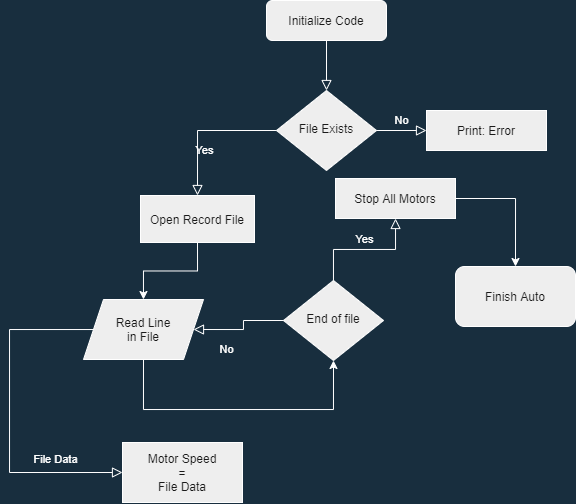

The diagram above was exported from draw.io. Its source (the exported page's mxGraphModel, read from the mxfile embedded in the PNG):
<mxGraphModel dx="1822" dy="768" grid="0" gridSize="10" guides="1" tooltips="1" connect="1" arrows="1" fold="1" page="0" pageScale="1" pageWidth="827" pageHeight="1169" background="#182E3E" math="0" shadow="0">
  <root>
    <mxCell id="WIyWlLk6GJQsqaUBKTNV-0" />
    <mxCell id="WIyWlLk6GJQsqaUBKTNV-1" parent="WIyWlLk6GJQsqaUBKTNV-0" />
    <mxCell id="WIyWlLk6GJQsqaUBKTNV-2" value="" style="rounded=0;html=1;jettySize=auto;orthogonalLoop=1;fontSize=11;endArrow=block;endFill=0;endSize=8;strokeWidth=1;shadow=0;labelBackgroundColor=none;edgeStyle=orthogonalEdgeStyle;strokeColor=#FFFFFF;fontColor=#FFFFFF;" parent="WIyWlLk6GJQsqaUBKTNV-1" source="WIyWlLk6GJQsqaUBKTNV-3" target="WIyWlLk6GJQsqaUBKTNV-6" edge="1">
      <mxGeometry relative="1" as="geometry" />
    </mxCell>
    <mxCell id="WIyWlLk6GJQsqaUBKTNV-3" value="Initialize Code" style="rounded=1;whiteSpace=wrap;html=1;fontSize=12;glass=0;strokeWidth=1;shadow=0;fillColor=#EEEEEE;strokeColor=#FFFFFF;fontColor=#1A1A1A;" parent="WIyWlLk6GJQsqaUBKTNV-1" vertex="1">
      <mxGeometry x="160" y="80" width="120" height="40" as="geometry" />
    </mxCell>
    <mxCell id="WIyWlLk6GJQsqaUBKTNV-4" value="Yes" style="rounded=0;html=1;jettySize=auto;orthogonalLoop=1;fontSize=11;endArrow=block;endFill=0;endSize=8;strokeWidth=1;shadow=0;labelBackgroundColor=none;edgeStyle=orthogonalEdgeStyle;strokeColor=#FFFFFF;fontColor=#FFFFFF;entryX=0.5;entryY=0;entryDx=0;entryDy=0;" parent="WIyWlLk6GJQsqaUBKTNV-1" source="WIyWlLk6GJQsqaUBKTNV-6" target="Qx7RZ78k2fdgMuMbsPJ7-0" edge="1">
      <mxGeometry y="20" relative="1" as="geometry">
        <mxPoint as="offset" />
      </mxGeometry>
    </mxCell>
    <mxCell id="WIyWlLk6GJQsqaUBKTNV-5" value="No" style="edgeStyle=orthogonalEdgeStyle;rounded=0;html=1;jettySize=auto;orthogonalLoop=1;fontSize=11;endArrow=block;endFill=0;endSize=8;strokeWidth=1;shadow=0;labelBackgroundColor=none;strokeColor=#FFFFFF;fontColor=#FFFFFF;" parent="WIyWlLk6GJQsqaUBKTNV-1" source="WIyWlLk6GJQsqaUBKTNV-6" target="WIyWlLk6GJQsqaUBKTNV-7" edge="1">
      <mxGeometry y="10" relative="1" as="geometry">
        <mxPoint as="offset" />
      </mxGeometry>
    </mxCell>
    <mxCell id="WIyWlLk6GJQsqaUBKTNV-6" value="File Exists" style="rhombus;whiteSpace=wrap;html=1;shadow=0;fontFamily=Helvetica;fontSize=12;align=center;strokeWidth=1;spacing=6;spacingTop=-4;fillColor=#EEEEEE;strokeColor=#FFFFFF;fontColor=#1A1A1A;" parent="WIyWlLk6GJQsqaUBKTNV-1" vertex="1">
      <mxGeometry x="170" y="170" width="100" height="80" as="geometry" />
    </mxCell>
    <mxCell id="WIyWlLk6GJQsqaUBKTNV-7" value="Print: Error" style="rounded=0;whiteSpace=wrap;html=1;fontSize=12;glass=0;strokeWidth=1;shadow=0;fillColor=#EEEEEE;strokeColor=#FFFFFF;fontColor=#1A1A1A;" parent="WIyWlLk6GJQsqaUBKTNV-1" vertex="1">
      <mxGeometry x="320" y="190" width="120" height="40" as="geometry" />
    </mxCell>
    <mxCell id="WIyWlLk6GJQsqaUBKTNV-8" value="No" style="rounded=0;html=1;jettySize=auto;orthogonalLoop=1;fontSize=11;endArrow=block;endFill=0;endSize=8;strokeWidth=1;shadow=0;labelBackgroundColor=none;edgeStyle=orthogonalEdgeStyle;strokeColor=#FFFFFF;fontColor=#FFFFFF;entryX=1;entryY=0.5;entryDx=0;entryDy=0;" parent="WIyWlLk6GJQsqaUBKTNV-1" source="WIyWlLk6GJQsqaUBKTNV-10" target="Qx7RZ78k2fdgMuMbsPJ7-1" edge="1">
      <mxGeometry x="0.3333" y="20" relative="1" as="geometry">
        <mxPoint as="offset" />
        <mxPoint x="220" y="550" as="targetPoint" />
      </mxGeometry>
    </mxCell>
    <mxCell id="WIyWlLk6GJQsqaUBKTNV-9" value="Yes" style="edgeStyle=orthogonalEdgeStyle;rounded=0;html=1;jettySize=auto;orthogonalLoop=1;fontSize=11;endArrow=block;endFill=0;endSize=8;strokeWidth=1;shadow=0;labelBackgroundColor=none;strokeColor=#FFFFFF;fontColor=#FFFFFF;" parent="WIyWlLk6GJQsqaUBKTNV-1" source="WIyWlLk6GJQsqaUBKTNV-10" target="WIyWlLk6GJQsqaUBKTNV-12" edge="1">
      <mxGeometry y="10" relative="1" as="geometry">
        <mxPoint as="offset" />
      </mxGeometry>
    </mxCell>
    <mxCell id="WIyWlLk6GJQsqaUBKTNV-10" value="End of file" style="rhombus;whiteSpace=wrap;html=1;shadow=0;fontFamily=Helvetica;fontSize=12;align=center;strokeWidth=1;spacing=6;spacingTop=-4;fillColor=#EEEEEE;strokeColor=#FFFFFF;fontColor=#1A1A1A;" parent="WIyWlLk6GJQsqaUBKTNV-1" vertex="1">
      <mxGeometry x="177" y="360" width="100" height="80" as="geometry" />
    </mxCell>
    <mxCell id="Qx7RZ78k2fdgMuMbsPJ7-5" style="edgeStyle=orthogonalEdgeStyle;rounded=0;sketch=0;orthogonalLoop=1;jettySize=auto;html=1;exitX=1;exitY=0.5;exitDx=0;exitDy=0;entryX=0.5;entryY=0;entryDx=0;entryDy=0;fontColor=#FFFFFF;strokeColor=#FFFFFF;" edge="1" parent="WIyWlLk6GJQsqaUBKTNV-1" source="WIyWlLk6GJQsqaUBKTNV-12" target="Qx7RZ78k2fdgMuMbsPJ7-4">
      <mxGeometry relative="1" as="geometry" />
    </mxCell>
    <mxCell id="WIyWlLk6GJQsqaUBKTNV-12" value="Stop All Motors" style="rounded=0;whiteSpace=wrap;html=1;fontSize=12;glass=0;strokeWidth=1;shadow=0;fillColor=#EEEEEE;strokeColor=#FFFFFF;fontColor=#1A1A1A;" parent="WIyWlLk6GJQsqaUBKTNV-1" vertex="1">
      <mxGeometry x="229" y="258" width="120" height="40" as="geometry" />
    </mxCell>
    <mxCell id="Qx7RZ78k2fdgMuMbsPJ7-2" style="edgeStyle=orthogonalEdgeStyle;rounded=0;sketch=0;orthogonalLoop=1;jettySize=auto;html=1;exitX=0.5;exitY=1;exitDx=0;exitDy=0;fontColor=#FFFFFF;strokeColor=#FFFFFF;" edge="1" parent="WIyWlLk6GJQsqaUBKTNV-1" source="Qx7RZ78k2fdgMuMbsPJ7-0" target="Qx7RZ78k2fdgMuMbsPJ7-1">
      <mxGeometry relative="1" as="geometry" />
    </mxCell>
    <mxCell id="Qx7RZ78k2fdgMuMbsPJ7-0" value="Open Record File" style="rounded=0;whiteSpace=wrap;html=1;sketch=0;fontColor=#1A1A1A;strokeColor=#FFFFFF;fillColor=#EEEEEE;" vertex="1" parent="WIyWlLk6GJQsqaUBKTNV-1">
      <mxGeometry x="34" y="275" width="114" height="47" as="geometry" />
    </mxCell>
    <mxCell id="Qx7RZ78k2fdgMuMbsPJ7-3" style="edgeStyle=orthogonalEdgeStyle;rounded=0;sketch=0;orthogonalLoop=1;jettySize=auto;html=1;exitX=0.5;exitY=1;exitDx=0;exitDy=0;entryX=0.5;entryY=1;entryDx=0;entryDy=0;fontColor=#FFFFFF;strokeColor=#FFFFFF;" edge="1" parent="WIyWlLk6GJQsqaUBKTNV-1" source="Qx7RZ78k2fdgMuMbsPJ7-1" target="WIyWlLk6GJQsqaUBKTNV-10">
      <mxGeometry relative="1" as="geometry">
        <Array as="points">
          <mxPoint x="37" y="489" />
          <mxPoint x="227" y="489" />
        </Array>
      </mxGeometry>
    </mxCell>
    <mxCell id="Qx7RZ78k2fdgMuMbsPJ7-1" value="Read Line&lt;br&gt;in File" style="shape=parallelogram;perimeter=parallelogramPerimeter;whiteSpace=wrap;html=1;fixedSize=1;rounded=0;sketch=0;fontColor=#1A1A1A;strokeColor=#FFFFFF;fillColor=#EEEEEE;" vertex="1" parent="WIyWlLk6GJQsqaUBKTNV-1">
      <mxGeometry x="-23" y="379" width="120" height="60" as="geometry" />
    </mxCell>
    <mxCell id="Qx7RZ78k2fdgMuMbsPJ7-4" value="Finish Auto" style="rounded=1;whiteSpace=wrap;html=1;sketch=0;fontColor=#1A1A1A;strokeColor=#FFFFFF;fillColor=#EEEEEE;" vertex="1" parent="WIyWlLk6GJQsqaUBKTNV-1">
      <mxGeometry x="349" y="346" width="120" height="60" as="geometry" />
    </mxCell>
    <mxCell id="Qx7RZ78k2fdgMuMbsPJ7-6" value="Motor Speed&lt;br&gt;&amp;nbsp;= &lt;br&gt;File Data" style="rounded=0;whiteSpace=wrap;html=1;sketch=0;fontColor=#1A1A1A;strokeColor=#FFFFFF;fillColor=#EEEEEE;" vertex="1" parent="WIyWlLk6GJQsqaUBKTNV-1">
      <mxGeometry x="16" y="522" width="120" height="60" as="geometry" />
    </mxCell>
    <mxCell id="Qx7RZ78k2fdgMuMbsPJ7-8" value="File Data" style="rounded=0;html=1;jettySize=auto;orthogonalLoop=1;fontSize=11;endArrow=block;endFill=0;endSize=8;strokeWidth=1;shadow=0;labelBackgroundColor=none;edgeStyle=orthogonalEdgeStyle;strokeColor=#FFFFFF;fontColor=#FFFFFF;entryX=0;entryY=0.5;entryDx=0;entryDy=0;" edge="1" parent="WIyWlLk6GJQsqaUBKTNV-1" source="Qx7RZ78k2fdgMuMbsPJ7-1" target="Qx7RZ78k2fdgMuMbsPJ7-6">
      <mxGeometry x="0.6056" y="13" relative="1" as="geometry">
        <mxPoint as="offset" />
        <mxPoint x="-103" y="397" as="sourcePoint" />
        <mxPoint x="-193" y="406" as="targetPoint" />
        <Array as="points">
          <mxPoint x="-97" y="409" />
          <mxPoint x="-97" y="552" />
        </Array>
      </mxGeometry>
    </mxCell>
  </root>
</mxGraphModel>